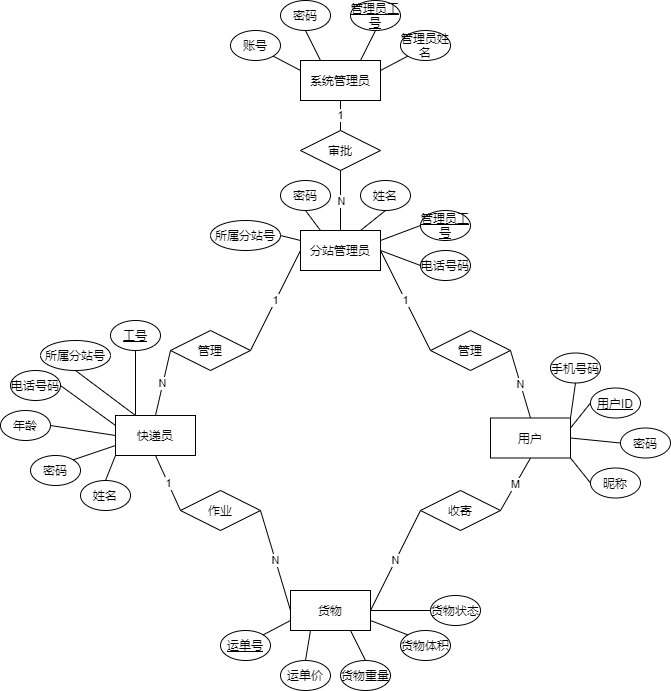

The diagram above was exported from draw.io. Its source (the exported page's mxGraphModel, read from the mxfile embedded in the PNG):
<mxGraphModel dx="1342" dy="857" grid="1" gridSize="10" guides="1" tooltips="1" connect="1" arrows="1" fold="1" page="1" pageScale="1" pageWidth="850" pageHeight="1100" math="0" shadow="0" extFonts="Permanent Marker^https://fonts.googleapis.com/css?family=Permanent+Marker">
  <root>
    <mxCell id="0" />
    <mxCell id="1" parent="0" />
    <mxCell id="AEK6cB1DfJbxMPHwr7O5-1" value="系统管理员" style="rounded=0;whiteSpace=wrap;html=1;" parent="1" vertex="1">
      <mxGeometry x="520" y="240" width="80" height="40" as="geometry" />
    </mxCell>
    <mxCell id="AEK6cB1DfJbxMPHwr7O5-2" value="分站管理员" style="rounded=0;whiteSpace=wrap;html=1;" parent="1" vertex="1">
      <mxGeometry x="520" y="410" width="80" height="40" as="geometry" />
    </mxCell>
    <mxCell id="AEK6cB1DfJbxMPHwr7O5-3" value="快递员" style="rounded=0;whiteSpace=wrap;html=1;" parent="1" vertex="1">
      <mxGeometry x="335" y="595" width="80" height="40" as="geometry" />
    </mxCell>
    <mxCell id="AEK6cB1DfJbxMPHwr7O5-4" value="用户" style="rounded=0;whiteSpace=wrap;html=1;" parent="1" vertex="1">
      <mxGeometry x="710" y="597.5" width="80" height="40" as="geometry" />
    </mxCell>
    <mxCell id="AEK6cB1DfJbxMPHwr7O5-5" value="审批" style="rhombus;whiteSpace=wrap;html=1;" parent="1" vertex="1">
      <mxGeometry x="520" y="310" width="80" height="40" as="geometry" />
    </mxCell>
    <mxCell id="AEK6cB1DfJbxMPHwr7O5-7" value="收寄" style="rhombus;whiteSpace=wrap;html=1;" parent="1" vertex="1">
      <mxGeometry x="640" y="670" width="80" height="40" as="geometry" />
    </mxCell>
    <mxCell id="AEK6cB1DfJbxMPHwr7O5-8" value="管理" style="rhombus;whiteSpace=wrap;html=1;" parent="1" vertex="1">
      <mxGeometry x="390" y="510" width="80" height="40" as="geometry" />
    </mxCell>
    <mxCell id="AEK6cB1DfJbxMPHwr7O5-9" value="管理" style="rhombus;whiteSpace=wrap;html=1;" parent="1" vertex="1">
      <mxGeometry x="650" y="510" width="80" height="40" as="geometry" />
    </mxCell>
    <mxCell id="AEK6cB1DfJbxMPHwr7O5-10" value="作业" style="rhombus;whiteSpace=wrap;html=1;" parent="1" vertex="1">
      <mxGeometry x="400" y="670" width="80" height="40" as="geometry" />
    </mxCell>
    <mxCell id="AEK6cB1DfJbxMPHwr7O5-12" value="1" style="endArrow=none;html=1;rounded=0;entryX=0.5;entryY=1;entryDx=0;entryDy=0;exitX=0.5;exitY=0;exitDx=0;exitDy=0;" parent="1" source="AEK6cB1DfJbxMPHwr7O5-5" target="AEK6cB1DfJbxMPHwr7O5-1" edge="1">
      <mxGeometry width="50" height="50" relative="1" as="geometry">
        <mxPoint x="510" y="400" as="sourcePoint" />
        <mxPoint x="560" y="350" as="targetPoint" />
      </mxGeometry>
    </mxCell>
    <mxCell id="AEK6cB1DfJbxMPHwr7O5-13" value="" style="endArrow=none;html=1;rounded=0;entryX=0.5;entryY=1;entryDx=0;entryDy=0;exitX=0.5;exitY=0;exitDx=0;exitDy=0;" parent="1" source="AEK6cB1DfJbxMPHwr7O5-2" target="AEK6cB1DfJbxMPHwr7O5-5" edge="1">
      <mxGeometry width="50" height="50" relative="1" as="geometry">
        <mxPoint x="490" y="480" as="sourcePoint" />
        <mxPoint x="540" y="430" as="targetPoint" />
      </mxGeometry>
    </mxCell>
    <mxCell id="AEK6cB1DfJbxMPHwr7O5-14" value="N" style="edgeLabel;html=1;align=center;verticalAlign=middle;resizable=0;points=[];" parent="AEK6cB1DfJbxMPHwr7O5-13" vertex="1" connectable="0">
      <mxGeometry x="0.5333" y="1" relative="1" as="geometry">
        <mxPoint x="1" y="16" as="offset" />
      </mxGeometry>
    </mxCell>
    <mxCell id="AEK6cB1DfJbxMPHwr7O5-16" value="1" style="endArrow=none;html=1;rounded=0;entryX=0;entryY=0.5;entryDx=0;entryDy=0;exitX=1;exitY=0.5;exitDx=0;exitDy=0;" parent="1" source="AEK6cB1DfJbxMPHwr7O5-8" target="AEK6cB1DfJbxMPHwr7O5-2" edge="1">
      <mxGeometry width="50" height="50" relative="1" as="geometry">
        <mxPoint x="460" y="600" as="sourcePoint" />
        <mxPoint x="510" y="550" as="targetPoint" />
      </mxGeometry>
    </mxCell>
    <mxCell id="AEK6cB1DfJbxMPHwr7O5-17" value="N" style="endArrow=none;html=1;rounded=0;entryX=0;entryY=0.5;entryDx=0;entryDy=0;exitX=0.5;exitY=0;exitDx=0;exitDy=0;" parent="1" source="AEK6cB1DfJbxMPHwr7O5-3" target="AEK6cB1DfJbxMPHwr7O5-8" edge="1">
      <mxGeometry width="50" height="50" relative="1" as="geometry">
        <mxPoint x="490" y="540" as="sourcePoint" />
        <mxPoint x="530" y="470" as="targetPoint" />
      </mxGeometry>
    </mxCell>
    <mxCell id="AEK6cB1DfJbxMPHwr7O5-19" value="1" style="endArrow=none;html=1;rounded=0;entryX=1;entryY=0.5;entryDx=0;entryDy=0;exitX=0;exitY=0.5;exitDx=0;exitDy=0;" parent="1" source="AEK6cB1DfJbxMPHwr7O5-9" target="AEK6cB1DfJbxMPHwr7O5-2" edge="1">
      <mxGeometry width="50" height="50" relative="1" as="geometry">
        <mxPoint x="530" y="590" as="sourcePoint" />
        <mxPoint x="580" y="540" as="targetPoint" />
      </mxGeometry>
    </mxCell>
    <mxCell id="AEK6cB1DfJbxMPHwr7O5-20" value="N" style="endArrow=none;html=1;rounded=0;entryX=1;entryY=0.5;entryDx=0;entryDy=0;exitX=0.5;exitY=0;exitDx=0;exitDy=0;" parent="1" source="AEK6cB1DfJbxMPHwr7O5-4" target="AEK6cB1DfJbxMPHwr7O5-9" edge="1">
      <mxGeometry width="50" height="50" relative="1" as="geometry">
        <mxPoint x="600" y="640" as="sourcePoint" />
        <mxPoint x="650" y="590" as="targetPoint" />
      </mxGeometry>
    </mxCell>
    <mxCell id="AEK6cB1DfJbxMPHwr7O5-21" value="货物" style="rounded=0;whiteSpace=wrap;html=1;" parent="1" vertex="1">
      <mxGeometry x="510" y="770" width="80" height="40" as="geometry" />
    </mxCell>
    <mxCell id="AEK6cB1DfJbxMPHwr7O5-22" value="M" style="endArrow=none;html=1;rounded=0;entryX=0.5;entryY=1;entryDx=0;entryDy=0;exitX=1;exitY=0.5;exitDx=0;exitDy=0;" parent="1" source="AEK6cB1DfJbxMPHwr7O5-7" target="AEK6cB1DfJbxMPHwr7O5-4" edge="1">
      <mxGeometry width="50" height="50" relative="1" as="geometry">
        <mxPoint x="610" y="670" as="sourcePoint" />
        <mxPoint x="660" y="620" as="targetPoint" />
      </mxGeometry>
    </mxCell>
    <mxCell id="AEK6cB1DfJbxMPHwr7O5-23" value="N" style="endArrow=none;html=1;rounded=0;entryX=0;entryY=0.5;entryDx=0;entryDy=0;exitX=1;exitY=0.5;exitDx=0;exitDy=0;" parent="1" source="AEK6cB1DfJbxMPHwr7O5-21" target="AEK6cB1DfJbxMPHwr7O5-7" edge="1">
      <mxGeometry width="50" height="50" relative="1" as="geometry">
        <mxPoint x="520" y="710" as="sourcePoint" />
        <mxPoint x="570" y="660" as="targetPoint" />
      </mxGeometry>
    </mxCell>
    <mxCell id="AEK6cB1DfJbxMPHwr7O5-24" value="1" style="endArrow=none;html=1;rounded=0;entryX=0.5;entryY=1;entryDx=0;entryDy=0;exitX=0;exitY=0.5;exitDx=0;exitDy=0;" parent="1" source="AEK6cB1DfJbxMPHwr7O5-10" target="AEK6cB1DfJbxMPHwr7O5-3" edge="1">
      <mxGeometry width="50" height="50" relative="1" as="geometry">
        <mxPoint x="320" y="750" as="sourcePoint" />
        <mxPoint x="370" y="700" as="targetPoint" />
      </mxGeometry>
    </mxCell>
    <mxCell id="AEK6cB1DfJbxMPHwr7O5-25" value="N" style="endArrow=none;html=1;rounded=0;entryX=1;entryY=0.5;entryDx=0;entryDy=0;exitX=0;exitY=0.5;exitDx=0;exitDy=0;" parent="1" source="AEK6cB1DfJbxMPHwr7O5-21" target="AEK6cB1DfJbxMPHwr7O5-10" edge="1">
      <mxGeometry width="50" height="50" relative="1" as="geometry">
        <mxPoint x="430" y="790" as="sourcePoint" />
        <mxPoint x="480" y="740" as="targetPoint" />
      </mxGeometry>
    </mxCell>
    <mxCell id="AEK6cB1DfJbxMPHwr7O5-27" value="&lt;u&gt;工号&lt;/u&gt;" style="ellipse;whiteSpace=wrap;html=1;" parent="1" vertex="1">
      <mxGeometry x="330" y="500" width="50" height="30" as="geometry" />
    </mxCell>
    <mxCell id="AEK6cB1DfJbxMPHwr7O5-28" value="账号" style="ellipse;whiteSpace=wrap;html=1;" parent="1" vertex="1">
      <mxGeometry x="450" y="210" width="50" height="30" as="geometry" />
    </mxCell>
    <mxCell id="AEK6cB1DfJbxMPHwr7O5-29" value="所属分站号" style="ellipse;whiteSpace=wrap;html=1;" parent="1" vertex="1">
      <mxGeometry x="260" y="520" width="70" height="30" as="geometry" />
    </mxCell>
    <mxCell id="AEK6cB1DfJbxMPHwr7O5-30" value="电话号码" style="ellipse;whiteSpace=wrap;html=1;" parent="1" vertex="1">
      <mxGeometry x="230" y="550" width="50" height="30" as="geometry" />
    </mxCell>
    <mxCell id="AEK6cB1DfJbxMPHwr7O5-31" value="年龄" style="ellipse;whiteSpace=wrap;html=1;" parent="1" vertex="1">
      <mxGeometry x="220" y="590" width="50" height="30" as="geometry" />
    </mxCell>
    <mxCell id="AEK6cB1DfJbxMPHwr7O5-32" value="密码" style="ellipse;whiteSpace=wrap;html=1;" parent="1" vertex="1">
      <mxGeometry x="250" y="635" width="50" height="30" as="geometry" />
    </mxCell>
    <mxCell id="AEK6cB1DfJbxMPHwr7O5-34" value="" style="endArrow=none;html=1;rounded=0;entryX=0.5;entryY=1;entryDx=0;entryDy=0;exitX=0.25;exitY=0;exitDx=0;exitDy=0;" parent="1" source="AEK6cB1DfJbxMPHwr7O5-3" target="AEK6cB1DfJbxMPHwr7O5-27" edge="1">
      <mxGeometry width="50" height="50" relative="1" as="geometry">
        <mxPoint x="300" y="600" as="sourcePoint" />
        <mxPoint x="330" y="440" as="targetPoint" />
      </mxGeometry>
    </mxCell>
    <mxCell id="AEK6cB1DfJbxMPHwr7O5-35" value="" style="endArrow=none;html=1;rounded=0;exitX=0.5;exitY=1;exitDx=0;exitDy=0;entryX=0.25;entryY=0;entryDx=0;entryDy=0;" parent="1" source="AEK6cB1DfJbxMPHwr7O5-29" target="AEK6cB1DfJbxMPHwr7O5-3" edge="1">
      <mxGeometry width="50" height="50" relative="1" as="geometry">
        <mxPoint x="240" y="600" as="sourcePoint" />
        <mxPoint x="290" y="550" as="targetPoint" />
      </mxGeometry>
    </mxCell>
    <mxCell id="AEK6cB1DfJbxMPHwr7O5-36" value="" style="endArrow=none;html=1;rounded=0;entryX=1;entryY=0.5;entryDx=0;entryDy=0;exitX=0;exitY=0.25;exitDx=0;exitDy=0;" parent="1" source="AEK6cB1DfJbxMPHwr7O5-3" target="AEK6cB1DfJbxMPHwr7O5-30" edge="1">
      <mxGeometry width="50" height="50" relative="1" as="geometry">
        <mxPoint x="260" y="720" as="sourcePoint" />
        <mxPoint x="310" y="670" as="targetPoint" />
      </mxGeometry>
    </mxCell>
    <mxCell id="AEK6cB1DfJbxMPHwr7O5-37" value="" style="endArrow=none;html=1;rounded=0;exitX=1;exitY=0.5;exitDx=0;exitDy=0;entryX=0;entryY=0.5;entryDx=0;entryDy=0;" parent="1" source="AEK6cB1DfJbxMPHwr7O5-31" target="AEK6cB1DfJbxMPHwr7O5-3" edge="1">
      <mxGeometry width="50" height="50" relative="1" as="geometry">
        <mxPoint x="280" y="720" as="sourcePoint" />
        <mxPoint x="330" y="670" as="targetPoint" />
      </mxGeometry>
    </mxCell>
    <mxCell id="AEK6cB1DfJbxMPHwr7O5-38" value="" style="endArrow=none;html=1;rounded=0;entryX=1;entryY=0;entryDx=0;entryDy=0;exitX=0;exitY=0.75;exitDx=0;exitDy=0;" parent="1" source="AEK6cB1DfJbxMPHwr7O5-3" target="AEK6cB1DfJbxMPHwr7O5-32" edge="1">
      <mxGeometry width="50" height="50" relative="1" as="geometry">
        <mxPoint x="280" y="730" as="sourcePoint" />
        <mxPoint x="250" y="670" as="targetPoint" />
      </mxGeometry>
    </mxCell>
    <mxCell id="AEK6cB1DfJbxMPHwr7O5-40" value="所属分站号" style="ellipse;whiteSpace=wrap;html=1;" parent="1" vertex="1">
      <mxGeometry x="430" y="400" width="70" height="30" as="geometry" />
    </mxCell>
    <mxCell id="AEK6cB1DfJbxMPHwr7O5-41" value="密码" style="ellipse;whiteSpace=wrap;html=1;" parent="1" vertex="1">
      <mxGeometry x="500" y="360" width="50" height="30" as="geometry" />
    </mxCell>
    <mxCell id="AEK6cB1DfJbxMPHwr7O5-43" value="姓名" style="ellipse;whiteSpace=wrap;html=1;" parent="1" vertex="1">
      <mxGeometry x="580" y="360" width="50" height="30" as="geometry" />
    </mxCell>
    <mxCell id="AEK6cB1DfJbxMPHwr7O5-44" value="姓名" style="ellipse;whiteSpace=wrap;html=1;" parent="1" vertex="1">
      <mxGeometry x="300" y="660" width="50" height="30" as="geometry" />
    </mxCell>
    <mxCell id="AEK6cB1DfJbxMPHwr7O5-45" value="" style="endArrow=none;html=1;rounded=0;entryX=0;entryY=1;entryDx=0;entryDy=0;exitX=0.5;exitY=0;exitDx=0;exitDy=0;" parent="1" source="AEK6cB1DfJbxMPHwr7O5-44" target="AEK6cB1DfJbxMPHwr7O5-3" edge="1">
      <mxGeometry width="50" height="50" relative="1" as="geometry">
        <mxPoint x="330" y="790" as="sourcePoint" />
        <mxPoint x="380" y="740" as="targetPoint" />
      </mxGeometry>
    </mxCell>
    <mxCell id="AEK6cB1DfJbxMPHwr7O5-46" value="电话号码" style="ellipse;whiteSpace=wrap;html=1;" parent="1" vertex="1">
      <mxGeometry x="640" y="430" width="50" height="30" as="geometry" />
    </mxCell>
    <mxCell id="AEK6cB1DfJbxMPHwr7O5-47" value="" style="endArrow=none;html=1;rounded=0;entryX=0.5;entryY=1;entryDx=0;entryDy=0;exitX=0.25;exitY=0;exitDx=0;exitDy=0;" parent="1" source="AEK6cB1DfJbxMPHwr7O5-2" target="AEK6cB1DfJbxMPHwr7O5-41" edge="1">
      <mxGeometry width="50" height="50" relative="1" as="geometry">
        <mxPoint x="340" y="430" as="sourcePoint" />
        <mxPoint x="390" y="380" as="targetPoint" />
      </mxGeometry>
    </mxCell>
    <mxCell id="AEK6cB1DfJbxMPHwr7O5-48" value="" style="endArrow=none;html=1;rounded=0;entryX=0.5;entryY=1;entryDx=0;entryDy=0;exitX=0.75;exitY=0;exitDx=0;exitDy=0;" parent="1" source="AEK6cB1DfJbxMPHwr7O5-2" target="AEK6cB1DfJbxMPHwr7O5-43" edge="1">
      <mxGeometry width="50" height="50" relative="1" as="geometry">
        <mxPoint x="680" y="520" as="sourcePoint" />
        <mxPoint x="730" y="470" as="targetPoint" />
      </mxGeometry>
    </mxCell>
    <mxCell id="AEK6cB1DfJbxMPHwr7O5-49" value="" style="endArrow=none;html=1;rounded=0;entryX=1;entryY=0.5;entryDx=0;entryDy=0;exitX=0;exitY=0.25;exitDx=0;exitDy=0;" parent="1" source="AEK6cB1DfJbxMPHwr7O5-2" target="AEK6cB1DfJbxMPHwr7O5-40" edge="1">
      <mxGeometry width="50" height="50" relative="1" as="geometry">
        <mxPoint x="380" y="510" as="sourcePoint" />
        <mxPoint x="430" y="460" as="targetPoint" />
      </mxGeometry>
    </mxCell>
    <mxCell id="AEK6cB1DfJbxMPHwr7O5-50" value="" style="endArrow=none;html=1;rounded=0;entryX=0;entryY=0.5;entryDx=0;entryDy=0;" parent="1" target="AEK6cB1DfJbxMPHwr7O5-46" edge="1">
      <mxGeometry width="50" height="50" relative="1" as="geometry">
        <mxPoint x="600" y="430" as="sourcePoint" />
        <mxPoint x="730" y="460" as="targetPoint" />
      </mxGeometry>
    </mxCell>
    <mxCell id="AEK6cB1DfJbxMPHwr7O5-51" value="管理员姓名" style="ellipse;whiteSpace=wrap;html=1;" parent="1" vertex="1">
      <mxGeometry x="620" y="210" width="50" height="30" as="geometry" />
    </mxCell>
    <mxCell id="AEK6cB1DfJbxMPHwr7O5-52" value="&lt;u&gt;管理员工号&lt;/u&gt;" style="ellipse;whiteSpace=wrap;html=1;" parent="1" vertex="1">
      <mxGeometry x="570" y="180" width="50" height="30" as="geometry" />
    </mxCell>
    <mxCell id="AEK6cB1DfJbxMPHwr7O5-53" value="密码" style="ellipse;whiteSpace=wrap;html=1;" parent="1" vertex="1">
      <mxGeometry x="500" y="180" width="50" height="30" as="geometry" />
    </mxCell>
    <mxCell id="AEK6cB1DfJbxMPHwr7O5-55" value="" style="endArrow=none;html=1;rounded=0;entryX=1;entryY=1;entryDx=0;entryDy=0;exitX=0;exitY=0.25;exitDx=0;exitDy=0;" parent="1" source="AEK6cB1DfJbxMPHwr7O5-1" target="AEK6cB1DfJbxMPHwr7O5-28" edge="1">
      <mxGeometry width="50" height="50" relative="1" as="geometry">
        <mxPoint x="460" y="340" as="sourcePoint" />
        <mxPoint x="510" y="290" as="targetPoint" />
      </mxGeometry>
    </mxCell>
    <mxCell id="AEK6cB1DfJbxMPHwr7O5-56" value="" style="endArrow=none;html=1;rounded=0;entryX=0.5;entryY=1;entryDx=0;entryDy=0;exitX=0.25;exitY=0;exitDx=0;exitDy=0;" parent="1" source="AEK6cB1DfJbxMPHwr7O5-1" target="AEK6cB1DfJbxMPHwr7O5-53" edge="1">
      <mxGeometry width="50" height="50" relative="1" as="geometry">
        <mxPoint x="410" y="350" as="sourcePoint" />
        <mxPoint x="460" y="300" as="targetPoint" />
      </mxGeometry>
    </mxCell>
    <mxCell id="AEK6cB1DfJbxMPHwr7O5-57" value="" style="endArrow=none;html=1;rounded=0;entryX=0.5;entryY=1;entryDx=0;entryDy=0;exitX=0.75;exitY=0;exitDx=0;exitDy=0;" parent="1" source="AEK6cB1DfJbxMPHwr7O5-1" target="AEK6cB1DfJbxMPHwr7O5-52" edge="1">
      <mxGeometry width="50" height="50" relative="1" as="geometry">
        <mxPoint x="590" y="340" as="sourcePoint" />
        <mxPoint x="640" y="290" as="targetPoint" />
      </mxGeometry>
    </mxCell>
    <mxCell id="AEK6cB1DfJbxMPHwr7O5-58" value="" style="endArrow=none;html=1;rounded=0;entryX=0;entryY=1;entryDx=0;entryDy=0;exitX=1;exitY=0.25;exitDx=0;exitDy=0;" parent="1" source="AEK6cB1DfJbxMPHwr7O5-1" target="AEK6cB1DfJbxMPHwr7O5-51" edge="1">
      <mxGeometry width="50" height="50" relative="1" as="geometry">
        <mxPoint x="580" y="350" as="sourcePoint" />
        <mxPoint x="630" y="300" as="targetPoint" />
      </mxGeometry>
    </mxCell>
    <mxCell id="AEK6cB1DfJbxMPHwr7O5-60" value="密码" style="ellipse;whiteSpace=wrap;html=1;" parent="1" vertex="1">
      <mxGeometry x="840" y="607.5" width="50" height="30" as="geometry" />
    </mxCell>
    <mxCell id="AEK6cB1DfJbxMPHwr7O5-61" value="&lt;u&gt;用户ID&lt;/u&gt;" style="ellipse;whiteSpace=wrap;html=1;" parent="1" vertex="1">
      <mxGeometry x="810" y="567.5" width="50" height="30" as="geometry" />
    </mxCell>
    <mxCell id="AEK6cB1DfJbxMPHwr7O5-62" value="手机号码" style="ellipse;whiteSpace=wrap;html=1;" parent="1" vertex="1">
      <mxGeometry x="770" y="532.5" width="50" height="30" as="geometry" />
    </mxCell>
    <mxCell id="AEK6cB1DfJbxMPHwr7O5-64" value="昵称" style="ellipse;whiteSpace=wrap;html=1;" parent="1" vertex="1">
      <mxGeometry x="810" y="647.5" width="50" height="30" as="geometry" />
    </mxCell>
    <mxCell id="AEK6cB1DfJbxMPHwr7O5-65" value="" style="endArrow=none;html=1;rounded=0;entryX=0.5;entryY=1;entryDx=0;entryDy=0;exitX=1;exitY=0;exitDx=0;exitDy=0;" parent="1" source="AEK6cB1DfJbxMPHwr7O5-4" target="AEK6cB1DfJbxMPHwr7O5-62" edge="1">
      <mxGeometry width="50" height="50" relative="1" as="geometry">
        <mxPoint x="710" y="747.5" as="sourcePoint" />
        <mxPoint x="760" y="697.5" as="targetPoint" />
      </mxGeometry>
    </mxCell>
    <mxCell id="AEK6cB1DfJbxMPHwr7O5-66" value="" style="endArrow=none;html=1;rounded=0;entryX=0;entryY=0.5;entryDx=0;entryDy=0;exitX=1;exitY=0.25;exitDx=0;exitDy=0;" parent="1" source="AEK6cB1DfJbxMPHwr7O5-4" target="AEK6cB1DfJbxMPHwr7O5-61" edge="1">
      <mxGeometry width="50" height="50" relative="1" as="geometry">
        <mxPoint x="760" y="727.5" as="sourcePoint" />
        <mxPoint x="810" y="677.5" as="targetPoint" />
      </mxGeometry>
    </mxCell>
    <mxCell id="AEK6cB1DfJbxMPHwr7O5-67" value="" style="endArrow=none;html=1;rounded=0;entryX=0;entryY=0.5;entryDx=0;entryDy=0;exitX=1;exitY=0.5;exitDx=0;exitDy=0;" parent="1" source="AEK6cB1DfJbxMPHwr7O5-4" target="AEK6cB1DfJbxMPHwr7O5-60" edge="1">
      <mxGeometry width="50" height="50" relative="1" as="geometry">
        <mxPoint x="740" y="747.5" as="sourcePoint" />
        <mxPoint x="790" y="697.5" as="targetPoint" />
      </mxGeometry>
    </mxCell>
    <mxCell id="AEK6cB1DfJbxMPHwr7O5-69" value="" style="endArrow=none;html=1;rounded=0;entryX=0;entryY=0.5;entryDx=0;entryDy=0;exitX=1;exitY=1;exitDx=0;exitDy=0;" parent="1" source="AEK6cB1DfJbxMPHwr7O5-4" target="AEK6cB1DfJbxMPHwr7O5-64" edge="1">
      <mxGeometry width="50" height="50" relative="1" as="geometry">
        <mxPoint x="750" y="727.5" as="sourcePoint" />
        <mxPoint x="800" y="677.5" as="targetPoint" />
      </mxGeometry>
    </mxCell>
    <mxCell id="AEK6cB1DfJbxMPHwr7O5-71" value="货物体积" style="ellipse;whiteSpace=wrap;html=1;" parent="1" vertex="1">
      <mxGeometry x="620" y="810" width="50" height="30" as="geometry" />
    </mxCell>
    <mxCell id="AEK6cB1DfJbxMPHwr7O5-72" value="货物重量" style="ellipse;whiteSpace=wrap;html=1;" parent="1" vertex="1">
      <mxGeometry x="560" y="840" width="50" height="30" as="geometry" />
    </mxCell>
    <mxCell id="AEK6cB1DfJbxMPHwr7O5-73" value="运单价" style="ellipse;whiteSpace=wrap;html=1;" parent="1" vertex="1">
      <mxGeometry x="500" y="840" width="50" height="30" as="geometry" />
    </mxCell>
    <mxCell id="AEK6cB1DfJbxMPHwr7O5-74" value="&lt;u&gt;运单号&lt;/u&gt;" style="ellipse;whiteSpace=wrap;html=1;" parent="1" vertex="1">
      <mxGeometry x="440" y="810" width="50" height="30" as="geometry" />
    </mxCell>
    <mxCell id="AEK6cB1DfJbxMPHwr7O5-75" value="&lt;u&gt;管理员工号&lt;/u&gt;" style="ellipse;whiteSpace=wrap;html=1;" parent="1" vertex="1">
      <mxGeometry x="640" y="390" width="50" height="30" as="geometry" />
    </mxCell>
    <mxCell id="AEK6cB1DfJbxMPHwr7O5-76" value="" style="endArrow=none;html=1;rounded=0;entryX=0;entryY=0.5;entryDx=0;entryDy=0;exitX=1;exitY=0.25;exitDx=0;exitDy=0;" parent="1" source="AEK6cB1DfJbxMPHwr7O5-2" target="AEK6cB1DfJbxMPHwr7O5-75" edge="1">
      <mxGeometry width="50" height="50" relative="1" as="geometry">
        <mxPoint x="670" y="350" as="sourcePoint" />
        <mxPoint x="720" y="300" as="targetPoint" />
      </mxGeometry>
    </mxCell>
    <mxCell id="AEK6cB1DfJbxMPHwr7O5-77" value="" style="endArrow=none;html=1;rounded=0;entryX=0;entryY=0.75;entryDx=0;entryDy=0;exitX=1;exitY=0;exitDx=0;exitDy=0;" parent="1" source="AEK6cB1DfJbxMPHwr7O5-74" target="AEK6cB1DfJbxMPHwr7O5-21" edge="1">
      <mxGeometry width="50" height="50" relative="1" as="geometry">
        <mxPoint x="370" y="870" as="sourcePoint" />
        <mxPoint x="420" y="820" as="targetPoint" />
      </mxGeometry>
    </mxCell>
    <mxCell id="AEK6cB1DfJbxMPHwr7O5-78" value="" style="endArrow=none;html=1;rounded=0;entryX=0.25;entryY=1;entryDx=0;entryDy=0;exitX=0.5;exitY=0;exitDx=0;exitDy=0;" parent="1" source="AEK6cB1DfJbxMPHwr7O5-73" target="AEK6cB1DfJbxMPHwr7O5-21" edge="1">
      <mxGeometry width="50" height="50" relative="1" as="geometry">
        <mxPoint x="530" y="970" as="sourcePoint" />
        <mxPoint x="580" y="920" as="targetPoint" />
      </mxGeometry>
    </mxCell>
    <mxCell id="AEK6cB1DfJbxMPHwr7O5-79" value="" style="endArrow=none;html=1;rounded=0;entryX=0.5;entryY=0;entryDx=0;entryDy=0;exitX=0.75;exitY=1;exitDx=0;exitDy=0;" parent="1" source="AEK6cB1DfJbxMPHwr7O5-21" target="AEK6cB1DfJbxMPHwr7O5-72" edge="1">
      <mxGeometry width="50" height="50" relative="1" as="geometry">
        <mxPoint x="550" y="950" as="sourcePoint" />
        <mxPoint x="600" y="900" as="targetPoint" />
      </mxGeometry>
    </mxCell>
    <mxCell id="AEK6cB1DfJbxMPHwr7O5-80" value="" style="endArrow=none;html=1;rounded=0;exitX=0;exitY=0;exitDx=0;exitDy=0;entryX=1;entryY=0.75;entryDx=0;entryDy=0;" parent="1" source="AEK6cB1DfJbxMPHwr7O5-71" target="AEK6cB1DfJbxMPHwr7O5-21" edge="1">
      <mxGeometry width="50" height="50" relative="1" as="geometry">
        <mxPoint x="630" y="790" as="sourcePoint" />
        <mxPoint x="680" y="740" as="targetPoint" />
      </mxGeometry>
    </mxCell>
    <mxCell id="66o8VGSZFQDwqcswlpJV-1" value="货物状态" style="ellipse;whiteSpace=wrap;html=1;" parent="1" vertex="1">
      <mxGeometry x="650" y="775" width="50" height="30" as="geometry" />
    </mxCell>
    <mxCell id="66o8VGSZFQDwqcswlpJV-2" value="" style="endArrow=none;html=1;rounded=0;entryX=0;entryY=0.5;entryDx=0;entryDy=0;exitX=1;exitY=0.5;exitDx=0;exitDy=0;" parent="1" source="AEK6cB1DfJbxMPHwr7O5-21" target="66o8VGSZFQDwqcswlpJV-1" edge="1">
      <mxGeometry width="50" height="50" relative="1" as="geometry">
        <mxPoint x="670" y="770" as="sourcePoint" />
        <mxPoint x="720" y="720" as="targetPoint" />
      </mxGeometry>
    </mxCell>
  </root>
</mxGraphModel>